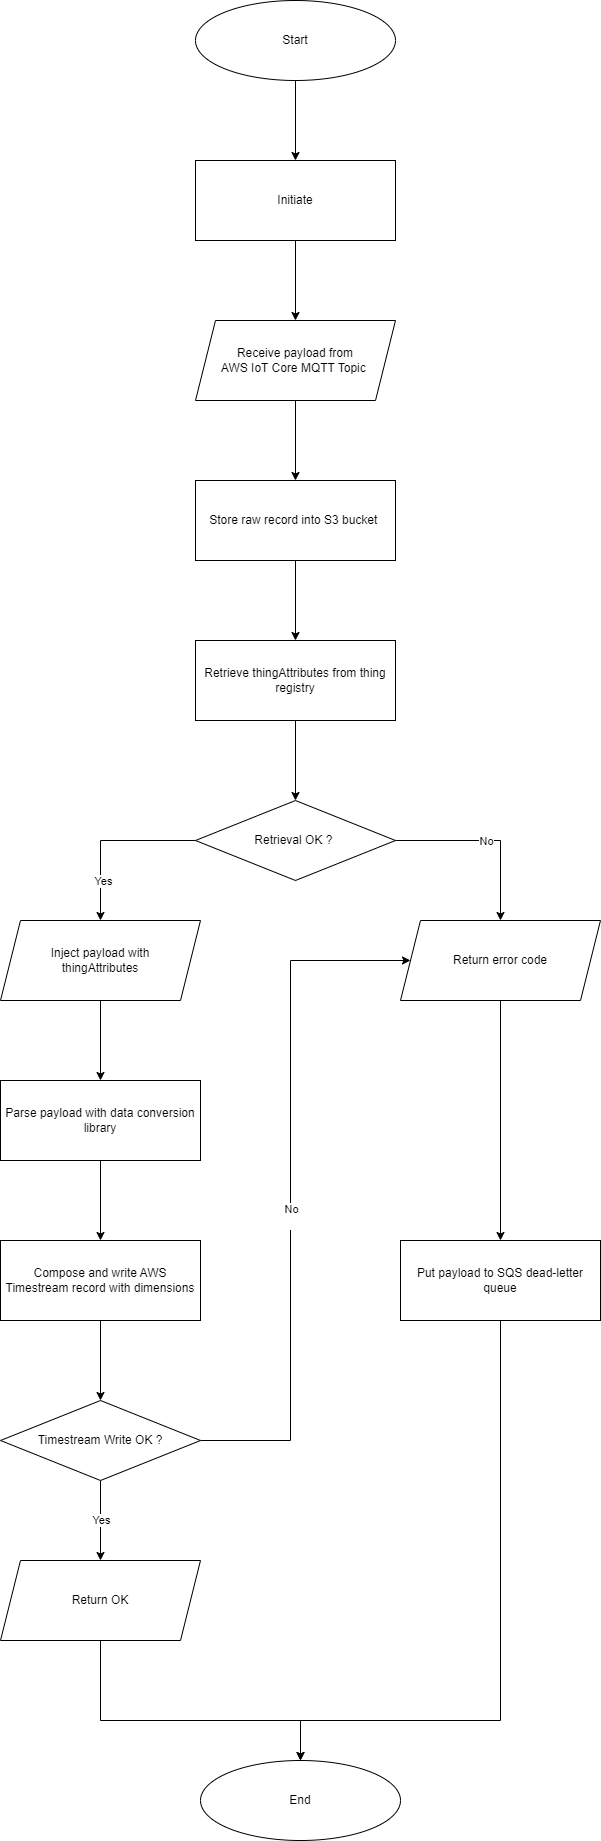

The diagram above was exported from draw.io. Its source (the exported page's mxGraphModel, read from the mxfile embedded in the PNG):
<mxGraphModel dx="1700" dy="2367" grid="1" gridSize="10" guides="1" tooltips="1" connect="1" arrows="1" fold="1" page="0" pageScale="1" pageWidth="850" pageHeight="1100" math="0" shadow="0">
  <root>
    <mxCell id="0" />
    <mxCell id="1" parent="0" />
    <mxCell id="KbJHyVPZX2jScKa9dIp1-5" value="" style="edgeStyle=orthogonalEdgeStyle;rounded=0;orthogonalLoop=1;jettySize=auto;html=1;" parent="1" source="KbJHyVPZX2jScKa9dIp1-1" target="KbJHyVPZX2jScKa9dIp1-2" edge="1">
      <mxGeometry relative="1" as="geometry" />
    </mxCell>
    <mxCell id="KbJHyVPZX2jScKa9dIp1-1" value="Start" style="ellipse;whiteSpace=wrap;html=1;" parent="1" vertex="1">
      <mxGeometry x="15" y="-160" width="200" height="80" as="geometry" />
    </mxCell>
    <mxCell id="KbJHyVPZX2jScKa9dIp1-4" value="" style="edgeStyle=orthogonalEdgeStyle;rounded=0;orthogonalLoop=1;jettySize=auto;html=1;" parent="1" source="KbJHyVPZX2jScKa9dIp1-2" target="KbJHyVPZX2jScKa9dIp1-3" edge="1">
      <mxGeometry relative="1" as="geometry" />
    </mxCell>
    <mxCell id="KbJHyVPZX2jScKa9dIp1-2" value="Initiate" style="rounded=0;whiteSpace=wrap;html=1;" parent="1" vertex="1">
      <mxGeometry x="15" width="200" height="80" as="geometry" />
    </mxCell>
    <mxCell id="KbJHyVPZX2jScKa9dIp1-7" value="" style="edgeStyle=orthogonalEdgeStyle;rounded=0;orthogonalLoop=1;jettySize=auto;html=1;entryX=0.5;entryY=0;entryDx=0;entryDy=0;" parent="1" source="KbJHyVPZX2jScKa9dIp1-3" target="V0BSXIc_aq5J1b_K2uzX-1" edge="1">
      <mxGeometry relative="1" as="geometry">
        <mxPoint x="115" y="320" as="targetPoint" />
      </mxGeometry>
    </mxCell>
    <mxCell id="KbJHyVPZX2jScKa9dIp1-3" value="Receive payload from&lt;br&gt;AWS IoT Core MQTT Topic&amp;nbsp;" style="shape=parallelogram;perimeter=parallelogramPerimeter;whiteSpace=wrap;html=1;fixedSize=1;" parent="1" vertex="1">
      <mxGeometry x="15" y="160" width="200" height="80" as="geometry" />
    </mxCell>
    <mxCell id="KbJHyVPZX2jScKa9dIp1-9" value="" style="edgeStyle=orthogonalEdgeStyle;rounded=0;orthogonalLoop=1;jettySize=auto;html=1;" parent="1" source="KbJHyVPZX2jScKa9dIp1-6" target="KbJHyVPZX2jScKa9dIp1-8" edge="1">
      <mxGeometry relative="1" as="geometry" />
    </mxCell>
    <mxCell id="KbJHyVPZX2jScKa9dIp1-6" value="Retrieve thingAttributes from thing registry" style="rounded=0;whiteSpace=wrap;html=1;" parent="1" vertex="1">
      <mxGeometry x="15" y="480" width="200" height="80" as="geometry" />
    </mxCell>
    <mxCell id="KbJHyVPZX2jScKa9dIp1-11" value="" style="edgeStyle=orthogonalEdgeStyle;rounded=0;orthogonalLoop=1;jettySize=auto;html=1;entryX=0.5;entryY=0;entryDx=0;entryDy=0;" parent="1" source="KbJHyVPZX2jScKa9dIp1-8" target="KbJHyVPZX2jScKa9dIp1-10" edge="1">
      <mxGeometry relative="1" as="geometry">
        <mxPoint x="-130" y="770" as="targetPoint" />
        <Array as="points">
          <mxPoint x="-80" y="680" />
        </Array>
      </mxGeometry>
    </mxCell>
    <mxCell id="KbJHyVPZX2jScKa9dIp1-12" value="Yes" style="edgeLabel;html=1;align=center;verticalAlign=middle;resizable=0;points=[];" parent="KbJHyVPZX2jScKa9dIp1-11" vertex="1" connectable="0">
      <mxGeometry x="-0.21" y="1" relative="1" as="geometry">
        <mxPoint x="-25" y="39" as="offset" />
      </mxGeometry>
    </mxCell>
    <mxCell id="KbJHyVPZX2jScKa9dIp1-14" style="edgeStyle=orthogonalEdgeStyle;rounded=0;orthogonalLoop=1;jettySize=auto;html=1;exitX=1;exitY=0.5;exitDx=0;exitDy=0;entryX=0.5;entryY=0;entryDx=0;entryDy=0;" parent="1" source="KbJHyVPZX2jScKa9dIp1-8" target="KbJHyVPZX2jScKa9dIp1-16" edge="1">
      <mxGeometry relative="1" as="geometry">
        <mxPoint x="380" y="680" as="targetPoint" />
      </mxGeometry>
    </mxCell>
    <mxCell id="KbJHyVPZX2jScKa9dIp1-15" value="No" style="edgeLabel;html=1;align=center;verticalAlign=middle;resizable=0;points=[];" parent="KbJHyVPZX2jScKa9dIp1-14" vertex="1" connectable="0">
      <mxGeometry x="-0.155" y="5" relative="1" as="geometry">
        <mxPoint x="12" y="5" as="offset" />
      </mxGeometry>
    </mxCell>
    <mxCell id="KbJHyVPZX2jScKa9dIp1-8" value="Retrieval OK ?&amp;nbsp;" style="rhombus;whiteSpace=wrap;html=1;" parent="1" vertex="1">
      <mxGeometry x="15" y="640" width="200" height="80" as="geometry" />
    </mxCell>
    <mxCell id="KbJHyVPZX2jScKa9dIp1-20" value="" style="edgeStyle=orthogonalEdgeStyle;rounded=0;orthogonalLoop=1;jettySize=auto;html=1;" parent="1" source="KbJHyVPZX2jScKa9dIp1-10" target="KbJHyVPZX2jScKa9dIp1-19" edge="1">
      <mxGeometry relative="1" as="geometry" />
    </mxCell>
    <mxCell id="KbJHyVPZX2jScKa9dIp1-10" value="Inject payload with &lt;br&gt;thingAttributes" style="shape=parallelogram;perimeter=parallelogramPerimeter;whiteSpace=wrap;html=1;fixedSize=1;" parent="1" vertex="1">
      <mxGeometry x="-180" y="760" width="200" height="80" as="geometry" />
    </mxCell>
    <mxCell id="KbJHyVPZX2jScKa9dIp1-18" style="edgeStyle=orthogonalEdgeStyle;rounded=0;orthogonalLoop=1;jettySize=auto;html=1;exitX=0.5;exitY=1;exitDx=0;exitDy=0;entryX=0.5;entryY=0;entryDx=0;entryDy=0;" parent="1" source="KbJHyVPZX2jScKa9dIp1-16" target="KbJHyVPZX2jScKa9dIp1-17" edge="1">
      <mxGeometry relative="1" as="geometry" />
    </mxCell>
    <mxCell id="KbJHyVPZX2jScKa9dIp1-16" value="Return error code" style="shape=parallelogram;perimeter=parallelogramPerimeter;whiteSpace=wrap;html=1;fixedSize=1;" parent="1" vertex="1">
      <mxGeometry x="220" y="760" width="200" height="80" as="geometry" />
    </mxCell>
    <mxCell id="KbJHyVPZX2jScKa9dIp1-31" style="edgeStyle=orthogonalEdgeStyle;rounded=0;orthogonalLoop=1;jettySize=auto;html=1;exitX=0.5;exitY=1;exitDx=0;exitDy=0;entryX=0.5;entryY=0;entryDx=0;entryDy=0;" parent="1" source="KbJHyVPZX2jScKa9dIp1-17" target="KbJHyVPZX2jScKa9dIp1-28" edge="1">
      <mxGeometry relative="1" as="geometry">
        <Array as="points">
          <mxPoint x="320" y="1560" />
          <mxPoint x="120" y="1560" />
        </Array>
        <mxPoint x="120" y="1590" as="targetPoint" />
      </mxGeometry>
    </mxCell>
    <mxCell id="KbJHyVPZX2jScKa9dIp1-17" value="Put payload to SQS dead-letter queue" style="rounded=0;whiteSpace=wrap;html=1;" parent="1" vertex="1">
      <mxGeometry x="220" y="1080" width="200" height="80" as="geometry" />
    </mxCell>
    <mxCell id="KbJHyVPZX2jScKa9dIp1-22" value="" style="edgeStyle=orthogonalEdgeStyle;rounded=0;orthogonalLoop=1;jettySize=auto;html=1;" parent="1" source="KbJHyVPZX2jScKa9dIp1-19" target="KbJHyVPZX2jScKa9dIp1-21" edge="1">
      <mxGeometry relative="1" as="geometry" />
    </mxCell>
    <mxCell id="KbJHyVPZX2jScKa9dIp1-19" value="Parse payload with data conversion library" style="rounded=0;whiteSpace=wrap;html=1;" parent="1" vertex="1">
      <mxGeometry x="-180" y="920" width="200" height="80" as="geometry" />
    </mxCell>
    <mxCell id="KbJHyVPZX2jScKa9dIp1-24" value="" style="edgeStyle=orthogonalEdgeStyle;rounded=0;orthogonalLoop=1;jettySize=auto;html=1;" parent="1" source="KbJHyVPZX2jScKa9dIp1-21" target="KbJHyVPZX2jScKa9dIp1-23" edge="1">
      <mxGeometry relative="1" as="geometry" />
    </mxCell>
    <mxCell id="KbJHyVPZX2jScKa9dIp1-21" value="Compose and write AWS Timestream record with dimensions" style="rounded=0;whiteSpace=wrap;html=1;" parent="1" vertex="1">
      <mxGeometry x="-180" y="1080" width="200" height="80" as="geometry" />
    </mxCell>
    <mxCell id="KbJHyVPZX2jScKa9dIp1-26" value="" style="edgeStyle=orthogonalEdgeStyle;rounded=0;orthogonalLoop=1;jettySize=auto;html=1;" parent="1" source="KbJHyVPZX2jScKa9dIp1-23" target="KbJHyVPZX2jScKa9dIp1-25" edge="1">
      <mxGeometry relative="1" as="geometry" />
    </mxCell>
    <mxCell id="KbJHyVPZX2jScKa9dIp1-27" value="Yes" style="edgeLabel;html=1;align=center;verticalAlign=middle;resizable=0;points=[];" parent="KbJHyVPZX2jScKa9dIp1-26" vertex="1" connectable="0">
      <mxGeometry x="-0.275" y="4" relative="1" as="geometry">
        <mxPoint x="-4" y="11" as="offset" />
      </mxGeometry>
    </mxCell>
    <mxCell id="KbJHyVPZX2jScKa9dIp1-29" style="edgeStyle=orthogonalEdgeStyle;rounded=0;orthogonalLoop=1;jettySize=auto;html=1;exitX=1;exitY=0.5;exitDx=0;exitDy=0;entryX=0;entryY=0.5;entryDx=0;entryDy=0;" parent="1" source="KbJHyVPZX2jScKa9dIp1-23" target="KbJHyVPZX2jScKa9dIp1-16" edge="1">
      <mxGeometry relative="1" as="geometry">
        <Array as="points">
          <mxPoint x="110" y="1280" />
          <mxPoint x="110" y="800" />
        </Array>
      </mxGeometry>
    </mxCell>
    <mxCell id="KbJHyVPZX2jScKa9dIp1-30" value="No&lt;div&gt;&lt;br&gt;&lt;/div&gt;" style="edgeLabel;html=1;align=center;verticalAlign=middle;resizable=0;points=[];" parent="KbJHyVPZX2jScKa9dIp1-29" vertex="1" connectable="0">
      <mxGeometry x="-0.0877" relative="1" as="geometry">
        <mxPoint as="offset" />
      </mxGeometry>
    </mxCell>
    <mxCell id="KbJHyVPZX2jScKa9dIp1-23" value="Timestream Write OK ?" style="rhombus;whiteSpace=wrap;html=1;" parent="1" vertex="1">
      <mxGeometry x="-180" y="1240" width="200" height="80" as="geometry" />
    </mxCell>
    <mxCell id="KbJHyVPZX2jScKa9dIp1-32" style="edgeStyle=orthogonalEdgeStyle;rounded=0;orthogonalLoop=1;jettySize=auto;html=1;exitX=0.5;exitY=1;exitDx=0;exitDy=0;entryX=0.5;entryY=0;entryDx=0;entryDy=0;" parent="1" source="KbJHyVPZX2jScKa9dIp1-25" target="KbJHyVPZX2jScKa9dIp1-28" edge="1">
      <mxGeometry relative="1" as="geometry">
        <Array as="points">
          <mxPoint x="-80" y="1560" />
          <mxPoint x="120" y="1560" />
        </Array>
      </mxGeometry>
    </mxCell>
    <mxCell id="KbJHyVPZX2jScKa9dIp1-25" value="Return OK" style="shape=parallelogram;perimeter=parallelogramPerimeter;whiteSpace=wrap;html=1;fixedSize=1;" parent="1" vertex="1">
      <mxGeometry x="-180" y="1400" width="200" height="80" as="geometry" />
    </mxCell>
    <mxCell id="KbJHyVPZX2jScKa9dIp1-28" value="End" style="ellipse;whiteSpace=wrap;html=1;" parent="1" vertex="1">
      <mxGeometry x="20" y="1600" width="200" height="80" as="geometry" />
    </mxCell>
    <mxCell id="V0BSXIc_aq5J1b_K2uzX-2" style="edgeStyle=orthogonalEdgeStyle;rounded=0;orthogonalLoop=1;jettySize=auto;html=1;exitX=0.5;exitY=1;exitDx=0;exitDy=0;entryX=0.5;entryY=0;entryDx=0;entryDy=0;" edge="1" parent="1" source="V0BSXIc_aq5J1b_K2uzX-1" target="KbJHyVPZX2jScKa9dIp1-6">
      <mxGeometry relative="1" as="geometry" />
    </mxCell>
    <mxCell id="V0BSXIc_aq5J1b_K2uzX-1" value="Store raw record into S3 bucket&amp;nbsp;" style="rounded=0;whiteSpace=wrap;html=1;" vertex="1" parent="1">
      <mxGeometry x="15" y="320" width="200" height="80" as="geometry" />
    </mxCell>
  </root>
</mxGraphModel>